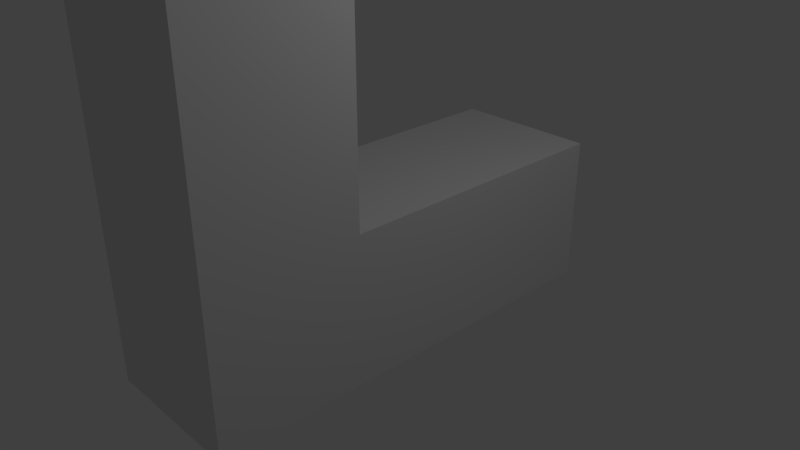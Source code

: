 # Source: 5V.blend  (saved by Blender 2.79.0; exported with 4.5.12 LTS)
import bpy
from mathutils import Matrix  # noqa: F401  (used for matrix-valued properties, if any)

bpy.ops.wm.read_factory_settings(use_empty=True)
scene = bpy.context.scene
scene.name = 'Scene'

# ---- collections
col_collection_1 = bpy.data.collections.new('Collection 1'); scene.collection.children.link(col_collection_1)

# ---- materials (node trees are filled in below, after node groups)
mat_material = bpy.data.materials.new('Material')
mat_material.alpha_threshold = 0.0
mat_material.use_transparent_shadow = False
mat_material.roughness = 0.5
mat_material.line_color = (0.0, 0.0, 0.0, 1.0)

# ---- material node trees

# ---- world
world_world = bpy.data.worlds.new('World'); scene.world = world_world
world_world.color = (0.05088, 0.05088, 0.05088)
world_world.use_sun_shadow = False
world_world.sun_shadow_jitter_overblur = 0.0
world_world.cycles.sampling_method = 'MANUAL'

# ---- cameras
cam_camera = bpy.data.cameras.new('Camera')
cam_camera.clip_end = 100.0
cam_camera.lens = 35.0
cam_camera.sensor_width = 32.0
cam_camera.sensor_height = 18.0
cam_camera.ortho_scale = 7.314
cam_camera.dof.focus_distance = 0.0
cam_camera.dof.aperture_fstop = 128.0

# ---- lights
light_lamp = bpy.data.lights.new('Lamp', 'POINT')
light_lamp.transmission_factor = 0.0
light_lamp.cutoff_distance = 30.0
light_lamp.energy = 100.0
light_lamp.shadow_buffer_clip_start = 1.001
light_lamp.shadow_soft_size = 0.1
light_lamp.shadow_maximum_resolution = 0.006
light_lamp.use_absolute_resolution = True

# ---- meshes
me_cube = bpy.data.meshes.new('Cube')
me_cube.from_pydata([(1.0, 3.0, -1.0), (1.0, -1.0, -1.0), (-1.0, -1.0, -1.0), (-1.0, 3.0, -1.0), (1.0, 3.0, 1.0), (1.0, -1.0, 1.0), (-1.0, -1.0, 1.0), (-1.0, 3.0, 1.0), (1.0, -3.0, -1.0), (-1.0, -3.0, -1.0), (1.0, -3.0, 1.0), (-1.0, -3.0, 1.0), (1.0, -1.0, 5.0), (-1.0, -1.0, 5.0), (1.0, -3.0, 5.0), (-1.0, -3.0, 5.0)], [], [(0, 1, 2, 3), (4, 7, 6, 5), (0, 4, 5, 1), (2, 1, 8, 9), (2, 6, 7, 3), (4, 0, 3, 7), (8, 10, 11, 9), (6, 11, 15, 13), (6, 2, 9, 11), (1, 5, 10, 8), (12, 13, 15, 14), (5, 6, 13, 12), (10, 5, 12, 14), (11, 10, 14, 15)])
me_cube.materials.append(mat_material)
me_cube.use_remesh_preserve_volume = False
me_cube.use_remesh_preserve_attributes = False
me_cube.use_mirror_vertex_groups = False
me_cube.update()

# ---- objects
ob_5v = bpy.data.objects.new('5V', me_cube)
ob_lamp = bpy.data.objects.new('Lamp', light_lamp)
ob_camera = bpy.data.objects.new('Camera', cam_camera)

# ---- transforms, parenting, visibility, modifiers, constraints
ob_5v.location = (0.0, 0.0, 0.0)
ob_5v.lock_rotations_4d = False
ob_5v.empty_display_type = 'ARROWS'
ob_5v.lineart.crease_threshold = 0.0
ob_lamp.location = (4.076, 1.005, 5.904)
ob_lamp.rotation_euler = (0.6503, 0.05522, 1.866)
ob_lamp.lock_rotations_4d = False
ob_lamp.empty_display_type = 'ARROWS'
ob_lamp.color = (0.0, 0.0, 0.0, 0.0)
ob_lamp.lineart.crease_threshold = 0.0
ob_camera.location = (7.481, -6.508, 5.344)
ob_camera.rotation_euler = (1.109, 0.0, 0.8149)
ob_camera.lock_rotations_4d = False
ob_camera.empty_display_type = 'ARROWS'
ob_camera.color = (0.0, 0.0, 0.0, 0.0)
ob_camera.display_type = 'WIRE'
ob_camera.lineart.crease_threshold = 0.0

# ---- collection membership
col_collection_1.objects.link(ob_5v)
col_collection_1.objects.link(ob_lamp)
col_collection_1.objects.link(ob_camera)

# ---- scene / render settings (as saved in the file)
scene.camera = ob_camera
scene.frame_start = 1; scene.frame_end = 250; scene.frame_set(1)
scene.render.engine = 'BLENDER_EEVEE_NEXT'
scene.render.resolution_percentage = 50
scene.render.dither_intensity = 0.0
scene.cycles.use_denoising = False
scene.cycles.samples = 128
scene.cycles.sampling_pattern = 'TABULATED_SOBOL'
scene.cycles.use_adaptive_sampling = False
scene.cycles.use_light_tree = False
scene.cycles.blur_glossy = 0.0
scene.cycles.sample_clamp_indirect = 0.0
scene.view_settings.view_transform = 'Standard'
bpy.context.view_layer.update()
